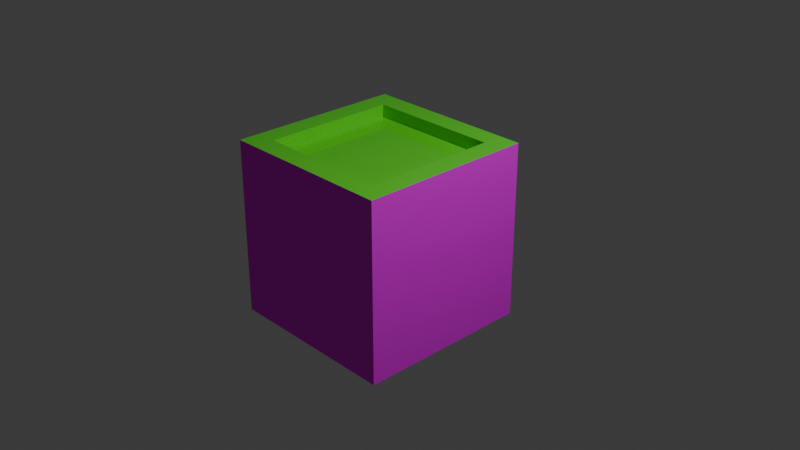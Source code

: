 # Source: material_learning.blend  (saved by Blender 4.0.36; exported with 4.5.12 LTS)
import bpy
from mathutils import Matrix  # noqa: F401  (used for matrix-valued properties, if any)

bpy.ops.wm.read_factory_settings(use_empty=True)
scene = bpy.context.scene
scene.name = 'Scene'

# ---- collections
col_collection = bpy.data.collections.new('Collection'); scene.collection.children.link(col_collection)

# ---- images (referenced by path relative to the original .blend; pixels are not part of the script)
import os
ASSET_DIR = os.environ.get("B2B_ASSET_DIR", "")  # directory of the original .blend (textures are referenced by path, not embedded)
HERE = os.path.dirname(os.path.abspath(__file__))  # packed textures are extracted next to this script under _unpacked/

def load_image(name, relpath, width, height, colorspace="sRGB"):
    """Load a texture the original file referenced (path relative to the .blend, or extracted next to this script)."""
    p = next((c for c in (os.path.join(HERE, relpath), os.path.join(ASSET_DIR, relpath)) if relpath and os.path.exists(c)), "")
    if p:
        img = bpy.data.images.load(p, check_existing=True)
        img.name = name
    else:  # same state as the original file: an image datablock whose file is absent (Cycles renders it pink)
        img = bpy.data.images.new(name, width, height)
        img.source = "FILE"
        img.filepath = "//" + (relpath or name)
    img.colorspace_settings.name = colorspace
    return img
img_floor_1256804__480_jpg = load_image('floor-1256804__480.jpg', 'floor-1256804__480.jpg', 1024, 1024, 'sRGB')

# ---- materials (node trees are filled in below, after node groups)
mat_material = bpy.data.materials.new('Material')
mat_material.alpha_threshold = 0.0
mat_material.use_transparent_shadow = False
mat_material.preview_render_type = 'CUBE'
mat_material.roughness = 0.5
mat_material.line_color = (0.0, 0.0, 0.0, 1.0)
mat_material_001 = bpy.data.materials.new('Material.001')
mat_material_001.use_transparent_shadow = False
mat_wood = bpy.data.materials.new('wood')
mat_wood.use_transparent_shadow = False

# ---- material node trees
mat_material.use_nodes = True; mat_material.node_tree.nodes.clear()
_N = mat_material.node_tree.nodes; _L = mat_material.node_tree.links
n0 = _N.new('ShaderNodeOutputMaterial'); n0.name = 'Material Output'; n0.location = (300, 300)
n1 = _N.new('ShaderNodeBsdfPrincipled'); n1.name = 'Principled BSDF'; n1.location = (10, 300)
n1.inputs[2].default_value = 0.0
n1.inputs[3].default_value = 1.45
_L.new(n1.outputs[0], n0.inputs[0])
n0.is_active_output = True
mat_material_001.use_nodes = True; mat_material_001.node_tree.nodes.clear()
_N = mat_material_001.node_tree.nodes; _L = mat_material_001.node_tree.links
n0 = _N.new('ShaderNodeBsdfPrincipled'); n0.name = 'Principled BSDF'; n0.location = (10, 300)
n0.inputs[0].default_value = (0.1237, 0.8009, 0.03452, 1.0)
n0.inputs[2].default_value = 0.0
n0.inputs[3].default_value = 1.45
n1 = _N.new('ShaderNodeOutputMaterial'); n1.name = 'Material Output'; n1.location = (300, 300)
_L.new(n0.outputs[0], n1.inputs[0])
n1.is_active_output = True
mat_wood.use_nodes = True; mat_wood.node_tree.nodes.clear()
_N = mat_wood.node_tree.nodes; _L = mat_wood.node_tree.links
n0 = _N.new('ShaderNodeBsdfPrincipled'); n0.name = 'Principled BSDF'; n0.location = (10, 300)
n0.inputs[2].default_value = 0.5039
n0.inputs[3].default_value = 1.05
n1 = _N.new('ShaderNodeOutputMaterial'); n1.name = 'Material Output'; n1.location = (300, 300)
n2 = _N.new('ShaderNodeTexImage'); n2.name = 'Image Texture'; n2.location = (-280, 280)
n2.image = img_floor_1256804__480_jpg
_L.new(n0.outputs[0], n1.inputs[0])
_L.new(n2.outputs[0], n0.inputs[0])
n1.is_active_output = True

# ---- world
world_world = bpy.data.worlds.new('World'); scene.world = world_world
world_world.use_nodes = True; world_world.node_tree.nodes.clear()
_N = world_world.node_tree.nodes; _L = world_world.node_tree.links
n0 = _N.new('ShaderNodeOutputWorld'); n0.name = 'World Output'; n0.location = (300, 300)
n1 = _N.new('ShaderNodeBackground'); n1.name = 'Background'; n1.location = (10, 300)
n1.inputs[0].default_value = (0.05088, 0.05088, 0.05088, 1.0)
_L.new(n1.outputs[0], n0.inputs[0])
n0.is_active_output = True
world_world.color = (0.05088, 0.05088, 0.05088)
world_world.use_sun_shadow = False
world_world.sun_shadow_jitter_overblur = 0.0

# ---- cameras
cam_camera = bpy.data.cameras.new('Camera')
cam_camera.clip_end = 100.0
cam_camera.ortho_scale = 7.314

# ---- lights
light_light = bpy.data.lights.new('Light', 'POINT')
light_light.transmission_factor = 0.0
light_light.use_soft_falloff = False
light_light.energy = 1000.0
light_light.shadow_soft_size = 0.1
light_light.shadow_maximum_resolution = 0.006
light_light.use_absolute_resolution = True

# ---- meshes
me_cube = bpy.data.meshes.new('Cube')
me_cube.from_pydata([(0.3503, 0.8566, 0.6949), (0.5926, 1.099, -1.305), (0.3503, -0.6589, 0.6949), (0.5926, -0.9011, -1.305), (-1.165, 0.8566, 0.6949), (-1.407, 1.099, -1.305), (-1.165, -0.6589, 0.6949), (-1.407, -0.9011, -1.305), (0.5926, -0.9011, 0.6949), (-1.407, -0.9011, 0.6949), (0.5926, 1.099, 0.6949), (-1.407, 1.099, 0.6949), (0.3503, -0.6589, 0.5501), (-1.165, -0.6589, 0.5501), (0.3503, 0.8566, 0.5501), (-1.165, 0.8566, 0.5501)], [], [(6, 2, 12, 13), (3, 8, 9, 7), (7, 9, 11, 5), (5, 1, 3, 7), (1, 10, 8, 3), (5, 11, 10, 1), (2, 6, 9, 8), (0, 2, 8, 10), (6, 4, 11, 9), (4, 0, 10, 11), (14, 15, 13, 12), (0, 4, 15, 14), (2, 0, 14, 12), (4, 6, 13, 15)])
me_cube.polygons.foreach_set('material_index', [1, 2, 2, 2, 2, 2, 1, 1, 1, 1, 1, 1, 1, 1])
_k = set([(1, 3), (1, 5), (3, 7), (5, 7)])
me_cube.attributes.new('sharp_edge', 'BOOLEAN', 'EDGE').data.foreach_set('value', [ (min(e.vertices), max(e.vertices)) in _k for e in me_cube.edges])
_uv = me_cube.uv_layers.new(name='UVMap')
_uv.uv.foreach_set('vector', [0.8544, 0.3336, 0.8544, 0.5858, 0.8303, 0.5858, 0.8303, 0.3336, 0.6664, 0.6664, 0.3336, 0.6664, 0.3336, 0.3336, 0.6664, 0.3336, 0.6669, 0.3331, 0.6669, 0.0002691, 0.9997, 0.0002691, 0.9997, 0.3331, 0.0002691, 0.6664, 0.0002691, 0.3336, 0.3331, 0.3336, 0.3331, 0.6664, 0.6664, 0.0002692, 0.6664, 0.3331, 0.3336, 0.3331, 0.3336, 0.0002691, 0.0002691, 0.0002692, 0.3331, 0.0002691, 0.3331, 0.3331, 0.0002691, 0.3331, 0.789, 0.3739, 0.789, 0.6261, 0.7486, 0.6664, 0.7486, 0.3336, 0.8298, 0.3739, 0.8298, 0.6261, 0.7895, 0.6664, 0.7895, 0.3336, 0.7015, 0.3688, 0.7072, 0.6261, 0.6669, 0.6664, 0.672, 0.3395, 0.7078, 0.6261, 0.7078, 0.3739, 0.7481, 0.3336, 0.7481, 0.6664, 0.2524, 0.9191, 0.0002691, 0.9191, 0.0002691, 0.6669, 0.25, 0.6654, 0.8544, 0.5863, 0.8544, 0.8385, 0.8303, 0.8385, 0.8303, 0.5863, 0.855, 0.8385, 0.855, 0.5863, 0.8791, 0.5863, 0.8791, 0.8385, 0.8791, 0.3336, 0.8791, 0.5858, 0.855, 0.5858, 0.855, 0.3336])
me_cube.materials.append(mat_material)
me_cube.materials.append(mat_material_001)
me_cube.materials.append(mat_wood)
me_cube.use_mirror_vertex_groups = False
me_cube.update()

# ---- objects
ob_cube = bpy.data.objects.new('Cube', me_cube)
ob_light = bpy.data.objects.new('Light', light_light)
ob_camera = bpy.data.objects.new('Camera', cam_camera)

# ---- transforms, parenting, visibility, modifiers, constraints
ob_cube.location = (0.0, 0.0, 0.0)
ob_cube.lock_rotations_4d = False
ob_cube.empty_display_type = 'ARROWS'
ob_cube.lineart.crease_threshold = 0.0
ob_light.location = (4.076, 1.005, 5.904)
ob_light.rotation_euler = (0.6503, 0.05522, 1.866)
ob_light.lock_rotations_4d = False
ob_light.empty_display_type = 'ARROWS'
ob_light.color = (0.0, 0.0, 0.0, 0.0)
ob_light.lineart.crease_threshold = 0.0
ob_camera.location = (7.359, -6.926, 4.958)
ob_camera.rotation_euler = (1.109, 0.0, 0.8149)
ob_camera.lock_rotations_4d = False
ob_camera.empty_display_type = 'ARROWS'
ob_camera.color = (0.0, 0.0, 0.0, 0.0)
ob_camera.display_type = 'WIRE'
ob_camera.lineart.crease_threshold = 0.0

# ---- collection membership
col_collection.objects.link(ob_cube)
col_collection.objects.link(ob_light)
col_collection.objects.link(ob_camera)

# ---- scene / render settings (as saved in the file)
scene.camera = ob_camera
scene.frame_start = 1; scene.frame_end = 250; scene.frame_set(1)
scene.render.engine = 'BLENDER_EEVEE_NEXT'
scene.cycles.sampling_pattern = 'TABULATED_SOBOL'
bpy.context.view_layer.update()
